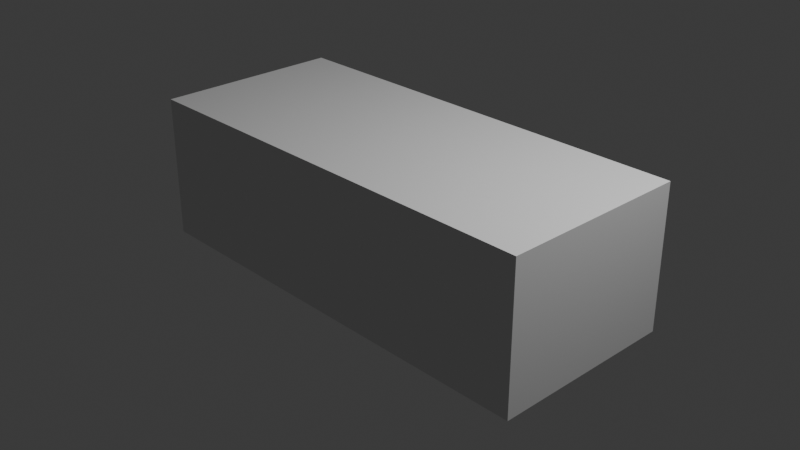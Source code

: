 # Source: impreza-22b-sti-1998.blend  (saved by Blender 4.0.36; exported with 4.5.12 LTS)
import bpy
from mathutils import Matrix  # noqa: F401  (used for matrix-valued properties, if any)

bpy.ops.wm.read_factory_settings(use_empty=True)
scene = bpy.context.scene
scene.name = 'Scene'

# ---- collections
col_collection = bpy.data.collections.new('Collection'); scene.collection.children.link(col_collection)
col_blueprints = bpy.data.collections.new('Blueprints'); scene.collection.children.link(col_blueprints)
col_coche = bpy.data.collections.new('Coche'); scene.collection.children.link(col_coche)
col_cubo__referencia = bpy.data.collections.new('Cubo (referencia)'); scene.collection.children.link(col_cubo__referencia)

# ---- world
world_world = bpy.data.worlds.new('World'); scene.world = world_world
world_world.use_nodes = True; world_world.node_tree.nodes.clear()
_N = world_world.node_tree.nodes; _L = world_world.node_tree.links
n0 = _N.new('ShaderNodeOutputWorld'); n0.name = 'World Output'; n0.location = (300, 300)
n1 = _N.new('ShaderNodeBackground'); n1.name = 'Background'; n1.location = (10, 300)
n1.inputs[0].default_value = (0.05088, 0.05088, 0.05088, 1.0)
_L.new(n1.outputs[0], n0.inputs[0])
n0.is_active_output = True
world_world.color = (0.05088, 0.05088, 0.05088)
world_world.use_sun_shadow = False
world_world.sun_shadow_jitter_overblur = 0.0

# ---- cameras
cam_camera = bpy.data.cameras.new('Camera')
cam_camera.clip_end = 100.0
cam_camera.ortho_scale = 7.314

# ---- lights
light_light = bpy.data.lights.new('Light', 'POINT')
light_light.transmission_factor = 0.0
light_light.use_soft_falloff = False
light_light.energy = 1000.0
light_light.shadow_soft_size = 0.1
light_light.shadow_maximum_resolution = 0.006
light_light.use_absolute_resolution = True

# ---- meshes
me_plane_001 = bpy.data.meshes.new('Plane.001')
me_plane_001.from_pydata([(-4.649, 0.0, 0.1149), (-2.32, 0.0, 0.675), (-4.643, 0.7754, 0.09656), (-1.85, 1.537, 0.6495), (-4.144, 0.0, 0.3568), (-3.82, 0.0, 0.4285), (-3.372, 0.0, 0.504), (-2.817, 0.0, 0.6002), (-2.577, 1.245, 0.5578), (-3.038, 1.163, 0.4881), (-3.446, 1.076, 0.4172), (-3.833, 1.002, 0.3205), (-4.185, 0.9311, 0.1955), (-4.347, 0.894, 0.1265), (-4.49, 0.862, 0.1179), (-4.518, 0.0, 0.2173), (-4.397, 0.0, 0.2782), (-4.261, 0.0, 0.3252), (-4.644, 0.5791, 0.1047), (-4.646, 0.3853, 0.1109), (-4.647, 0.1914, 0.1146), (-2.308, 0.3793, 0.6687), (-2.286, 0.7636, 0.6624), (-2.22, 1.148, 0.656), (-4.079, 0.2415, 0.3483), (-3.997, 0.4974, 0.3411), (-3.928, 0.7447, 0.3269), (-3.728, 0.2661, 0.4257), (-3.627, 0.558, 0.4227), (-3.541, 0.8051, 0.4201), (-3.374, 0.2814, 0.4845), (-3.358, 0.6037, 0.4751), (-3.22, 0.8522, 0.4771), (-2.81, 0.3086, 0.5801), (-2.828, 0.6295, 0.5583), (-2.711, 0.9228, 0.5559), (-4.511, 0.2102, 0.1979), (-4.504, 0.4303, 0.1691), (-4.497, 0.6469, 0.1426), (-4.377, 0.2208, 0.2509), (-4.367, 0.4474, 0.2175), (-4.357, 0.6725, 0.1842), (-4.229, 0.231, 0.2985), (-4.214, 0.4649, 0.2738), (-4.2, 0.6989, 0.2491), (-4.647, 0.2843, 0.1131), (-2.298, 0.5634, 0.6657), (-4.039, 0.367, 0.3448), (-3.683, 0.3952, 0.4244), (-3.371, 0.4182, 0.4771), (-2.815, 0.4538, 0.5696), (-4.508, 0.3175, 0.1852), (-4.373, 0.3301, 0.2348), (-4.222, 0.3477, 0.2862), (-3.178, 0.0, 0.5348), (-2.832, 1.2, 0.5201), (-3.177, 0.2906, 0.517), (-3.17, 0.6149, 0.5072), (-2.982, 0.8851, 0.5139), (-3.175, 0.4305, 0.5139), (-2.92, 0.0, 0.7354), (-2.913, 0.3086, 0.7152), (-2.931, 0.598, 0.6503), (-2.919, 0.4538, 0.6854), (-3.178, 0.0, 0.6944), (-3.177, 0.2906, 0.6767), (-3.17, 0.5834, 0.6237), (-3.175, 0.4305, 0.6542)], [], [(35, 23, 3, 8), (44, 26, 11, 12), (26, 29, 10, 11), (29, 32, 9, 10), (58, 35, 8, 55), (18, 38, 14, 2), (38, 41, 13, 14), (41, 44, 12, 13), (16, 17, 42, 39), (52, 53, 43, 40), (40, 43, 44, 41), (15, 16, 39, 36), (51, 52, 40, 37), (37, 40, 41, 38), (0, 15, 36, 20), (45, 51, 37, 19), (19, 37, 38, 18), (57, 34, 35, 58), (5, 6, 30, 27), (48, 49, 31, 28), (28, 31, 32, 29), (4, 5, 27, 24), (47, 48, 28, 25), (25, 28, 29, 26), (17, 4, 24, 42), (53, 47, 25, 43), (43, 25, 26, 44), (7, 1, 21, 33), (50, 46, 22, 34), (34, 22, 23, 35), (33, 21, 46, 50), (42, 24, 47, 53), (24, 27, 48, 47), (27, 30, 49, 48), (20, 36, 51, 45), (36, 39, 52, 51), (39, 42, 53, 52), (30, 56, 59, 49), (31, 57, 58, 32), (49, 59, 57, 31), (6, 54, 56, 30), (32, 58, 55, 9), (56, 54, 64, 65), (50, 34, 62, 63), (33, 50, 63, 61), (57, 59, 67, 66), (59, 56, 65, 67), (7, 33, 61, 60), (34, 57, 66, 62), (61, 65, 64, 60), (63, 67, 65, 61), (62, 66, 67, 63)])
me_plane_001.polygons.foreach_set('use_smooth', [True] * 52)
_uv = me_plane_001.uv_layers.new(name='UVMap')
_uv.uv.foreach_set('vector', [0.7166, 0.7468, 1.0, 0.7468, 1.0, 1.0, 0.733, 1.0, 0.1314, 0.7468, 0.2738, 0.7468, 0.2862, 1.0, 0.1314, 1.0, 0.2738, 0.7468, 0.4291, 0.7468, 0.4291, 1.0, 0.2862, 1.0, 0.4291, 0.7468, 0.5368, 0.7468, 0.575, 1.0, 0.4291, 1.0, 0.6207, 0.7468, 0.7166, 0.7468, 0.733, 1.0, 0.6455, 1.0, 0.0, 0.7468, 0.04391, 0.7468, 0.04391, 1.0, 0.0, 1.0, 0.04391, 0.7468, 0.08766, 0.7468, 0.08766, 1.0, 0.04391, 1.0, 0.08766, 0.7468, 0.1314, 0.7468, 0.1314, 1.0, 0.08766, 1.0, 0.08766, 0.0, 0.1314, 0.0, 0.1314, 0.2468, 0.08766, 0.2452, 0.08766, 0.3666, 0.1314, 0.3716, 0.1314, 0.4968, 0.08766, 0.4968, 0.08766, 0.4968, 0.1314, 0.4968, 0.1314, 0.7468, 0.08766, 0.7468, 0.04391, 0.0, 0.08766, 0.0, 0.08766, 0.2452, 0.04391, 0.2427, 0.04391, 0.3666, 0.08766, 0.3666, 0.08766, 0.4968, 0.04391, 0.4968, 0.04391, 0.4968, 0.08766, 0.4968, 0.08766, 0.7468, 0.04391, 0.7468, 0.0, 0.0, 0.04391, 0.0, 0.04391, 0.2427, -1.767e-07, 0.2468, -1.58e-07, 0.3666, 0.04391, 0.3666, 0.04391, 0.4968, -1.377e-07, 0.4968, -1.377e-07, 0.4968, 0.04391, 0.4968, 0.04391, 0.7468, 0.0, 0.7468, 0.5806, 0.5259, 0.7062, 0.4968, 0.7166, 0.7468, 0.6207, 0.7468, 0.4291, 0.0, 0.5616, 0.0, 0.5347, 0.2468, 0.4291, 0.2468, 0.4291, 0.3666, 0.5223, 0.401, 0.5124, 0.5416, 0.4291, 0.5176, 0.4291, 0.5176, 0.5124, 0.5416, 0.5368, 0.7468, 0.4291, 0.7468, 0.2903, 0.002333, 0.4291, 0.0, 0.4291, 0.2468, 0.2903, 0.2413, 0.2903, 0.3666, 0.4291, 0.3666, 0.4291, 0.5176, 0.2903, 0.4968, 0.2903, 0.4968, 0.4291, 0.5176, 0.4291, 0.7468, 0.2738, 0.7468, 0.1314, 0.0, 0.2903, 0.002333, 0.2903, 0.2413, 0.1314, 0.2468, 0.1314, 0.3716, 0.2903, 0.3666, 0.2903, 0.4968, 0.1314, 0.4968, 0.1314, 0.4968, 0.2903, 0.4968, 0.2738, 0.7468, 0.1314, 0.7468, 0.775, 0.0, 1.0, 0.0, 1.0, 0.2468, 0.7431, 0.2468, 0.7254, 0.3666, 1.0, 0.3666, 1.0, 0.4968, 0.7062, 0.4968, 0.7062, 0.4968, 1.0, 0.4968, 1.0, 0.7468, 0.7166, 0.7468, 0.7431, 0.2468, 1.0, 0.2468, 1.0, 0.3666, 0.7254, 0.3666, 0.1314, 0.2468, 0.2903, 0.2413, 0.2903, 0.3666, 0.1314, 0.3716, 0.2903, 0.2413, 0.4291, 0.2468, 0.4291, 0.3666, 0.2903, 0.3666, 0.4291, 0.2468, 0.5347, 0.2468, 0.5223, 0.401, 0.4291, 0.3666, -1.767e-07, 0.2468, 0.04391, 0.2427, 0.04391, 0.3666, -1.58e-07, 0.3666, 0.04391, 0.2427, 0.08766, 0.2452, 0.08766, 0.3666, 0.04391, 0.3666, 0.08766, 0.2452, 0.1314, 0.2468, 0.1314, 0.3716, 0.08766, 0.3666, 0.5347, 0.2468, 0.6057, 0.2468, 0.5923, 0.3891, 0.5223, 0.401, 0.5124, 0.5416, 0.5806, 0.5259, 0.6207, 0.7468, 0.5368, 0.7468, 0.5223, 0.401, 0.5923, 0.3891, 0.5806, 0.5259, 0.5124, 0.5416, 0.5616, 0.0, 0.6307, 0.0, 0.6057, 0.2468, 0.5347, 0.2468, 0.5368, 0.7468, 0.6207, 0.7468, 0.6455, 1.0, 0.575, 1.0, 0.6057, 0.2468, 0.6307, 0.0, 0.6307, 0.0, 0.6057, 0.2468, 0.7254, 0.3666, 0.7062, 0.4968, 0.7062, 0.4968, 0.7254, 0.3666, 0.7431, 0.2468, 0.7254, 0.3666, 0.7254, 0.3666, 0.7431, 0.2468, 0.5806, 0.5259, 0.5923, 0.3891, 0.5923, 0.3891, 0.5806, 0.5259, 0.5923, 0.3891, 0.6057, 0.2468, 0.6057, 0.2468, 0.5923, 0.3891, 0.775, 0.0, 0.7431, 0.2468, 0.7431, 0.2468, 0.775, 0.0, 0.7062, 0.4968, 0.5806, 0.5259, 0.5806, 0.5259, 0.7062, 0.4968, 0.7431, 0.2468, 0.6057, 0.2468, 0.6307, 0.0, 0.775, 0.0, 0.7254, 0.3666, 0.5923, 0.3891, 0.6057, 0.2468, 0.7431, 0.2468, 0.7062, 0.4968, 0.5806, 0.5259, 0.5923, 0.3891, 0.7254, 0.3666])
me_plane_001.update()
me_cube_001 = bpy.data.meshes.new('Cube.001')
me_cube_001.from_pydata([(-0.9896, -1.069, -0.7457), (-0.9896, -1.069, 0.9791), (-0.9896, 1.006, -0.7457), (-0.9896, 1.006, 0.9791), (0.9856, -1.069, -0.7457), (0.9856, -1.069, 0.9791), (0.9856, 1.006, -0.7457), (0.9856, 1.006, 0.9791)], [], [(0, 1, 3, 2), (2, 3, 7, 6), (6, 7, 5, 4), (4, 5, 1, 0), (2, 6, 4, 0), (7, 3, 1, 5)])
_uv = me_cube_001.uv_layers.new(name='UVMap')
_uv.uv.foreach_set('vector', [0.375, 0.0, 0.625, 0.0, 0.625, 0.25, 0.375, 0.25, 0.375, 0.25, 0.625, 0.25, 0.625, 0.5, 0.375, 0.5, 0.375, 0.5, 0.625, 0.5, 0.625, 0.75, 0.375, 0.75, 0.375, 0.75, 0.625, 0.75, 0.625, 1.0, 0.375, 1.0, 0.125, 0.5, 0.375, 0.5, 0.375, 0.75, 0.125, 0.75, 0.625, 0.5, 0.875, 0.5, 0.875, 0.75, 0.625, 0.75])
me_cube_001.update()

# ---- objects
ob_light = bpy.data.objects.new('Light', light_light)
ob_camera = bpy.data.objects.new('Camera', cam_camera)
ob_top = bpy.data.objects.new('Top', None)
ob_side = bpy.data.objects.new('Side', None)
ob_front = bpy.data.objects.new('Front', None)
ob_rear = bpy.data.objects.new('Rear', None)
ob_plane = bpy.data.objects.new('Plane', me_plane_001)
ob_cube = bpy.data.objects.new('Cube', me_cube_001)

# ---- transforms, parenting, visibility, modifiers, constraints
ob_light.location = (4.076, 1.005, 5.904)
ob_light.rotation_euler = (0.6503, 0.05522, 1.866)
ob_light.lock_rotations_4d = False
ob_light.empty_display_type = 'ARROWS'
ob_light.color = (0.0, 0.0, 0.0, 0.0)
ob_light.lineart.crease_threshold = 0.0
ob_camera.location = (7.359, -6.926, 4.958)
ob_camera.rotation_euler = (1.109, 0.0, 0.8149)
ob_camera.lock_rotations_4d = False
ob_camera.empty_display_type = 'ARROWS'
ob_camera.color = (0.0, 0.0, 0.0, 0.0)
ob_camera.display_type = 'WIRE'
ob_camera.lineart.crease_threshold = 0.0
ob_top.location = (0.0, 0.03108, 0.0)
ob_top.empty_display_type = 'IMAGE'
ob_top.empty_display_size = 5.0
ob_top.empty_image_depth = 'BACK'
ob_top.show_empty_image_perspective = False
ob_top.empty_image_side = 'FRONT'
ob_side.location = (0.03418, 0.0, 0.0)
ob_side.rotation_euler = (1.571, -0.0, -0.0)
ob_side.empty_display_type = 'IMAGE'
ob_side.empty_display_size = 5.0
ob_side.empty_image_depth = 'BACK'
ob_side.show_empty_image_perspective = False
ob_side.empty_image_side = 'FRONT'
ob_front.location = (2.431, -0.02075, 0.1734)
ob_front.rotation_euler = (1.571, -0.0, 1.571)
ob_front.scale = (0.4357, 0.4357, 0.4357)
ob_front.empty_display_type = 'IMAGE'
ob_front.empty_display_size = 5.0
ob_front.empty_image_depth = 'BACK'
ob_front.show_empty_image_perspective = False
ob_front.empty_image_side = 'BACK'
ob_rear.location = (-2.451, 0.03108, 0.06594)
ob_rear.rotation_euler = (1.571, -0.0, -1.571)
ob_rear.scale = (0.4676, 0.4676, 0.4676)
ob_rear.empty_display_type = 'IMAGE'
ob_rear.empty_display_size = 5.0
ob_rear.empty_image_depth = 'BACK'
ob_rear.show_empty_image_perspective = False
ob_rear.empty_image_side = 'BACK'
ob_plane.location = (0.0, 0.0, 0.0)
ob_plane.scale = (0.5, -0.5, 0.5)
_m = ob_plane.modifiers.new('Mirror', 'MIRROR')
_m.use_axis = (False, True, False)
_m = ob_plane.modifiers.new('Subdivision', 'SUBSURF')
_m.levels = 2
ob_cube.location = (0.0, 0.03108, 0.0)
ob_cube.scale = (2.466, 1.0, 0.9108)

# ---- collection membership
col_collection.objects.link(ob_light)
col_collection.objects.link(ob_camera)
col_blueprints.objects.link(ob_top)
col_blueprints.objects.link(ob_side)
col_blueprints.objects.link(ob_front)
col_blueprints.objects.link(ob_rear)
col_coche.objects.link(ob_plane)
col_cubo__referencia.objects.link(ob_cube)

# ---- scene / render settings (as saved in the file)
scene.camera = ob_camera
scene.frame_start = 1; scene.frame_end = 250; scene.frame_set(1)
scene.render.engine = 'BLENDER_EEVEE_NEXT'
scene.cycles.sampling_pattern = 'TABULATED_SOBOL'
bpy.context.view_layer.update()
